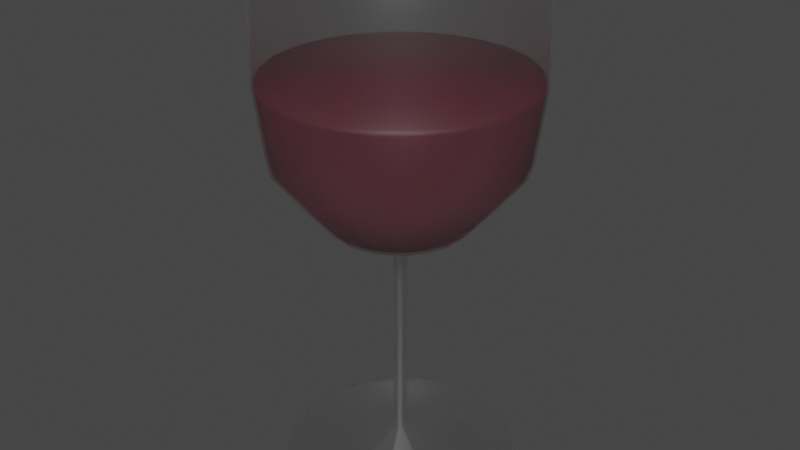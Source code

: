 # Source: wine.blend  (saved by Blender 5.1.30; exported with 4.5.12 LTS)
import bpy
from mathutils import Matrix  # noqa: F401  (used for matrix-valued properties, if any)

bpy.ops.wm.read_factory_settings(use_empty=True)
scene = bpy.context.scene
scene.name = 'Scene'

# ---- materials (node trees are filled in below, after node groups)
mat_glass = bpy.data.materials.new('Glass')
mat_wine = bpy.data.materials.new('Wine')

# ---- material node trees
mat_glass.use_nodes = True; mat_glass.node_tree.nodes.clear()
_N = mat_glass.node_tree.nodes; _L = mat_glass.node_tree.links
n0 = _N.new('ShaderNodeBsdfPrincipled'); n0.name = 'Principled BSDF'; n0.location = (-200, 100)
n0.inputs[4].default_value = 0.35
n0.inputs[18].default_value = 1.0
n1 = _N.new('ShaderNodeOutputMaterial'); n1.name = 'Material Output'; n1.location = (200, 100)
_L.new(n0.outputs[0], n1.inputs[0])
n1.is_active_output = True
mat_wine.use_nodes = True; mat_wine.node_tree.nodes.clear()
_N = mat_wine.node_tree.nodes; _L = mat_wine.node_tree.links
n0 = _N.new('ShaderNodeBsdfPrincipled'); n0.name = 'Principled BSDF'; n0.location = (-200, 100)
n0.inputs[0].default_value = (0.1552, 0.02058, 0.04059, 1.0)
n0.inputs[4].default_value = 0.67
n0.inputs[18].default_value = 0.45
n1 = _N.new('ShaderNodeOutputMaterial'); n1.name = 'Material Output'; n1.location = (200, 100)
_L.new(n0.outputs[0], n1.inputs[0])
n1.is_active_output = True

# ---- world
world_world = bpy.data.worlds.new('World'); scene.world = world_world
world_world.use_nodes = True; world_world.node_tree.nodes.clear()
_N = world_world.node_tree.nodes; _L = world_world.node_tree.links
n0 = _N.new('ShaderNodeOutputWorld'); n0.name = 'World Output'; n0.location = (300, 300)
n1 = _N.new('ShaderNodeBackground'); n1.name = 'Background'; n1.location = (10, 300)
n1.inputs[0].default_value = (0.05088, 0.05088, 0.05088, 1.0)
_L.new(n1.outputs[0], n0.inputs[0])
n0.is_active_output = True
world_world.color = (0.05088, 0.05088, 0.05088)
world_world.use_sun_shadow = False
world_world.sun_shadow_jitter_overblur = 0.0

# ---- meshes
me_cylinder_001 = bpy.data.meshes.new('Cylinder.001')
me_cylinder_001.from_pydata([(3.104e-11, 0.045, 0.0), (3.073e-11, 0.04424, 0.2), (0.01165, 0.04347, 0.0), (0.01145, 0.04273, 0.2), (0.0225, 0.03897, 0.0), (0.02212, 0.03831, 0.2), (0.03182, 0.03182, 0.0), (0.03128, 0.03128, 0.2), (0.03897, 0.0225, 0.0), (0.03831, 0.02212, 0.2), (0.04347, 0.01165, 0.0), (0.04273, 0.01145, 0.2), (0.045, 7.761e-12, 0.0), (0.04424, 3.32e-11, 0.2), (0.04347, -0.01165, 0.0), (0.04273, -0.01145, 0.2), (0.03897, -0.0225, 0.0), (0.03831, -0.02212, 0.2), (0.03182, -0.03182, 0.0), (0.03128, -0.03128, 0.2), (0.0225, -0.03897, 0.0), (0.02212, -0.03831, 0.2), (0.01165, -0.04347, 0.0), (0.01145, -0.04273, 0.2), (3.104e-11, -0.045, 0.0), (3.073e-11, -0.04424, 0.2), (-0.01165, -0.04347, 0.0), (-0.01145, -0.04273, 0.2), (-0.0225, -0.03897, 0.0), (-0.02212, -0.03831, 0.2), (-0.03182, -0.03182, 0.0), (-0.03128, -0.03128, 0.2), (-0.03897, -0.0225, 0.0), (-0.03831, -0.02212, 0.2), (-0.04347, -0.01165, 0.0), (-0.04273, -0.01145, 0.2), (-0.045, 7.761e-12, 0.0), (-0.04424, 3.32e-11, 0.2), (-0.04347, 0.01165, 0.0), (-0.04273, 0.01145, 0.2), (-0.03897, 0.0225, 0.0), (-0.03831, 0.02212, 0.2), (-0.03182, 0.03182, 0.0), (-0.03128, 0.03128, 0.2), (-0.0225, 0.03897, 0.0), (-0.02212, 0.03831, 0.2), (-0.01165, 0.04347, 0.0), (-0.01145, 0.04273, 0.2), (3.104e-11, 0.045, 0.002601), (0.01165, 0.04347, 0.002601), (0.0225, 0.03897, 0.002601), (0.03182, 0.03182, 0.002601), (0.03897, 0.0225, 0.002601), (0.04347, 0.01165, 0.002601), (0.045, 7.761e-12, 0.002601), (0.04347, -0.01165, 0.002601), (0.03897, -0.0225, 0.002601), (0.03182, -0.03182, 0.002601), (0.0225, -0.03897, 0.002601), (0.01165, -0.04347, 0.002601), (3.104e-11, -0.045, 0.002601), (-0.01165, -0.04347, 0.002601), (-0.0225, -0.03897, 0.002601), (-0.03182, -0.03182, 0.002601), (-0.03897, -0.0225, 0.002601), (-0.04347, -0.01165, 0.002601), (-0.045, 7.761e-12, 0.002601), (-0.04347, 0.01165, 0.002601), (-0.03897, 0.0225, 0.002601), (-0.03182, 0.03182, 0.002601), (-0.0225, 0.03897, 0.002601), (-0.01165, 0.04347, 0.002601), (5.898e-10, 0.0025, 0.09278), (0.000647, 0.002415, 0.09278), (0.00125, 0.002165, 0.09278), (0.001768, 0.001768, 0.09278), (0.002165, 0.00125, 0.09278), (0.002415, 0.000647, 0.09278), (0.0025, 1.475e-10, 0.09278), (0.002415, -0.000647, 0.09278), (0.002165, -0.00125, 0.09278), (0.001768, -0.001768, 0.09278), (0.00125, -0.002165, 0.09278), (0.000647, -0.002415, 0.09278), (5.898e-10, -0.0025, 0.09278), (-0.000647, -0.002415, 0.09278), (-0.00125, -0.002165, 0.09278), (-0.001768, -0.001768, 0.09278), (-0.002165, -0.00125, 0.09278), (-0.002415, -0.000647, 0.09278), (-0.0025, 1.475e-10, 0.09278), (-0.002415, 0.000647, 0.09278), (-0.002165, 0.00125, 0.09278), (-0.001768, 0.001768, 0.09278), (-0.00125, 0.002165, 0.09278), (-0.000647, 0.002415, 0.09278), (0.000647, 0.002415, 0.01305), (0.00125, 0.002165, 0.01305), (0.001768, 0.001768, 0.01305), (0.002165, 0.00125, 0.01305), (0.002415, 0.000647, 0.01305), (0.0025, -2.949e-10, 0.01305), (0.002415, -0.000647, 0.01305), (0.002165, -0.00125, 0.01305), (0.001768, -0.001768, 0.01305), (0.00125, -0.002165, 0.01305), (0.000647, -0.002415, 0.01305), (5.898e-10, -0.0025, 0.01305), (-0.000647, -0.002415, 0.01305), (-0.00125, -0.002165, 0.01305), (-0.001768, -0.001768, 0.01305), (-0.002165, -0.00125, 0.01305), (-0.002415, -0.000647, 0.01305), (-0.0025, -2.949e-10, 0.01305), (-0.002415, 0.000647, 0.01305), (-0.002165, 0.00125, 0.01305), (-0.001768, 0.001768, 0.01305), (-0.00125, 0.002165, 0.01305), (-0.000647, 0.002415, 0.01305), (5.898e-10, 0.0025, 0.01305), (0.0, 0.05, 0.1541), (6.09e-10, 0.0009573, 0.09241), (0.0, 0.04637, 0.1262), (2.328e-10, 0.02746, 0.1024), (0.0002478, 0.0009247, 0.09241), (0.01294, 0.0483, 0.1541), (0.007107, 0.02652, 0.1024), (0.012, 0.04479, 0.1262), (0.0004787, 0.0008291, 0.09241), (0.025, 0.0433, 0.1541), (0.01373, 0.02378, 0.1024), (0.02319, 0.04016, 0.1262), (0.0006769, 0.0006769, 0.09241), (0.03536, 0.03536, 0.1541), (0.01942, 0.01942, 0.1024), (0.03279, 0.03279, 0.1262), (0.0008291, 0.0004787, 0.09241), (0.0433, 0.025, 0.1541), (0.02378, 0.01373, 0.1024), (0.04016, 0.02319, 0.1262), (0.0009247, 0.0002478, 0.09241), (0.0483, 0.01294, 0.1541), (0.02652, 0.007107, 0.1024), (0.04479, 0.012, 0.1262), (0.0009573, 1.522e-10, 0.09241), (0.05, 0.0, 0.1541), (0.02746, 5.821e-11, 0.1024), (0.04637, 0.0, 0.1262), (0.0009247, -0.0002478, 0.09241), (0.0483, -0.01294, 0.1541), (0.02652, -0.007107, 0.1024), (0.04479, -0.012, 0.1262), (0.0008291, -0.0004787, 0.09241), (0.0433, -0.025, 0.1541), (0.02378, -0.01373, 0.1024), (0.04016, -0.02319, 0.1262), (0.0006769, -0.0006769, 0.09241), (0.03536, -0.03536, 0.1541), (0.01942, -0.01942, 0.1024), (0.03279, -0.03279, 0.1262), (0.0004787, -0.0008291, 0.09241), (0.025, -0.0433, 0.1541), (0.01373, -0.02378, 0.1024), (0.02319, -0.04016, 0.1262), (0.0002478, -0.0009247, 0.09241), (0.01294, -0.0483, 0.1541), (0.007107, -0.02652, 0.1024), (0.012, -0.04479, 0.1262), (6.09e-10, -0.0009573, 0.09241), (0.0, -0.05, 0.1541), (2.328e-10, -0.02746, 0.1024), (0.0, -0.04637, 0.1262), (-0.0002478, -0.0009247, 0.09241), (-0.01294, -0.0483, 0.1541), (-0.007107, -0.02652, 0.1024), (-0.012, -0.04479, 0.1262), (-0.0004787, -0.0008291, 0.09241), (-0.025, -0.0433, 0.1541), (-0.01373, -0.02378, 0.1024), (-0.02319, -0.04016, 0.1262), (-0.0006769, -0.0006769, 0.09241), (-0.03536, -0.03536, 0.1541), (-0.01942, -0.01942, 0.1024), (-0.03279, -0.03279, 0.1262), (-0.0008291, -0.0004787, 0.09241), (-0.0433, -0.025, 0.1541), (-0.02378, -0.01373, 0.1024), (-0.04016, -0.02319, 0.1262), (-0.0009247, -0.0002478, 0.09241), (-0.0483, -0.01294, 0.1541), (-0.02652, -0.007107, 0.1024), (-0.04479, -0.012, 0.1262), (-0.0009573, 1.522e-10, 0.09241), (-0.05, 0.0, 0.1541), (-0.02746, 5.821e-11, 0.1024), (-0.04637, 0.0, 0.1262), (-0.0009247, 0.0002478, 0.09241), (-0.0483, 0.01294, 0.1541), (-0.02652, 0.007107, 0.1024), (-0.04479, 0.012, 0.1262), (-0.0008291, 0.0004787, 0.09241), (-0.0433, 0.025, 0.1541), (-0.02378, 0.01373, 0.1024), (-0.04016, 0.02319, 0.1262), (-0.0006769, 0.0006769, 0.09241), (-0.03536, 0.03536, 0.1541), (-0.01942, 0.01942, 0.1024), (-0.03279, 0.03279, 0.1262), (-0.0004787, 0.0008291, 0.09241), (-0.025, 0.0433, 0.1541), (-0.01373, 0.02378, 0.1024), (-0.02319, 0.04016, 0.1262), (-0.0002478, 0.0009247, 0.09241), (-0.01294, 0.0483, 0.1541), (-0.007107, 0.02652, 0.1024), (-0.012, 0.04479, 0.1262), (-0.01294, 0.0483, 0.1856), (0.0, 0.05, 0.1856), (0.01294, 0.0483, 0.1856), (0.025, 0.0433, 0.1856), (0.03536, 0.03536, 0.1856), (0.0433, 0.025, 0.1856), (0.0483, 0.01294, 0.1856), (0.05, 0.0, 0.1856), (0.0483, -0.01294, 0.1856), (0.0433, -0.025, 0.1856), (0.03536, -0.03536, 0.1856), (0.025, -0.0433, 0.1856), (0.01294, -0.0483, 0.1856), (0.0, -0.05, 0.1856), (-0.01294, -0.0483, 0.1856), (-0.025, -0.0433, 0.1856), (-0.03536, -0.03536, 0.1856), (-0.0433, -0.025, 0.1856), (-0.0483, -0.01294, 0.1856), (-0.05, 0.0, 0.1856), (-0.0483, 0.01294, 0.1856), (-0.0433, 0.025, 0.1856), (-0.03536, 0.03536, 0.1856), (-0.025, 0.0433, 0.1856), (1.537e-11, 0.04903, 0.1539), (6.126e-10, 0.0009388, 0.0934), (1.537e-11, 0.04548, 0.1265), (2.437e-10, 0.02693, 0.1032), (0.000243, 0.0009068, 0.0934), (0.01269, 0.04736, 0.1539), (0.00697, 0.02601, 0.1032), (0.01177, 0.04393, 0.1265), (0.0004694, 0.000813, 0.0934), (0.02452, 0.04246, 0.1539), (0.01346, 0.02332, 0.1032), (0.02274, 0.03938, 0.1265), (0.0006638, 0.0006638, 0.0934), (0.03467, 0.03467, 0.1539), (0.01904, 0.01904, 0.1032), (0.03216, 0.03216, 0.1265), (0.000813, 0.0004694, 0.0934), (0.04246, 0.02452, 0.1539), (0.02332, 0.01346, 0.1032), (0.03938, 0.02274, 0.1265), (0.0009068, 0.000243, 0.0934), (0.04736, 0.01269, 0.1539), (0.02601, 0.00697, 0.1032), (0.04393, 0.01177, 0.1265), (0.0009388, 1.463e-10, 0.0934), (0.04903, -3.046e-12, 0.1539), (0.02693, 5.404e-11, 0.1032), (0.04548, -3.046e-12, 0.1265), (0.0009068, -0.000243, 0.0934), (0.04736, -0.01269, 0.1539), (0.02601, -0.00697, 0.1032), (0.04393, -0.01177, 0.1265), (0.000813, -0.0004694, 0.0934), (0.04246, -0.02452, 0.1539), (0.02332, -0.01346, 0.1032), (0.03938, -0.02274, 0.1265), (0.0006638, -0.0006638, 0.0934), (0.03467, -0.03467, 0.1539), (0.01904, -0.01904, 0.1032), (0.03216, -0.03216, 0.1265), (0.0004694, -0.000813, 0.0934), (0.02452, -0.04246, 0.1539), (0.01346, -0.02332, 0.1032), (0.02274, -0.03938, 0.1265), (0.000243, -0.0009068, 0.0934), (0.01269, -0.04736, 0.1539), (0.00697, -0.02601, 0.1032), (0.01177, -0.04393, 0.1265), (6.126e-10, -0.0009388, 0.0934), (1.537e-11, -0.04903, 0.1539), (2.437e-10, -0.02693, 0.1032), (1.537e-11, -0.04548, 0.1265), (-0.000243, -0.0009068, 0.0934), (-0.01269, -0.04736, 0.1539), (-0.00697, -0.02601, 0.1032), (-0.01177, -0.04393, 0.1265), (-0.0004694, -0.000813, 0.0934), (-0.02452, -0.04246, 0.1539), (-0.01346, -0.02332, 0.1032), (-0.02274, -0.03938, 0.1265), (-0.0006638, -0.0006638, 0.0934), (-0.03467, -0.03467, 0.1539), (-0.01904, -0.01904, 0.1032), (-0.03216, -0.03216, 0.1265), (-0.000813, -0.0004694, 0.0934), (-0.04246, -0.02452, 0.1539), (-0.02332, -0.01346, 0.1032), (-0.03938, -0.02274, 0.1265), (-0.0009068, -0.000243, 0.0934), (-0.04736, -0.01269, 0.1539), (-0.02601, -0.00697, 0.1032), (-0.04393, -0.01177, 0.1265), (-0.0009388, 1.463e-10, 0.0934), (-0.04903, -3.046e-12, 0.1539), (-0.02693, 5.404e-11, 0.1032), (-0.04548, -3.046e-12, 0.1265), (-0.0009068, 0.000243, 0.0934), (-0.04736, 0.01269, 0.1539), (-0.02601, 0.00697, 0.1032), (-0.04393, 0.01177, 0.1265), (-0.000813, 0.0004694, 0.0934), (-0.04246, 0.02452, 0.1539), (-0.02332, 0.01346, 0.1032), (-0.03938, 0.02274, 0.1265), (-0.0006638, 0.0006638, 0.0934), (-0.03467, 0.03467, 0.1539), (-0.01904, 0.01904, 0.1032), (-0.03216, 0.03216, 0.1265), (-0.0004694, 0.000813, 0.0934), (-0.02452, 0.04246, 0.1539), (-0.01346, 0.02332, 0.1032), (-0.02274, 0.03938, 0.1265), (-0.000243, 0.0009068, 0.0934), (-0.01269, 0.04736, 0.1539), (-0.00697, 0.02601, 0.1032), (-0.01177, 0.04393, 0.1265), (-0.01269, 0.04736, 0.1563), (1.537e-11, 0.04903, 0.1563), (0.01269, 0.04736, 0.1563), (0.02452, 0.04246, 0.1563), (0.03467, 0.03467, 0.1563), (0.04246, 0.02452, 0.1563), (0.04736, 0.01269, 0.1563), (0.04903, -3.046e-12, 0.1563), (0.04736, -0.01269, 0.1563), (0.04246, -0.02452, 0.1563), (0.03467, -0.03467, 0.1563), (0.02452, -0.04246, 0.1563), (0.01269, -0.04736, 0.1563), (1.537e-11, -0.04903, 0.1563), (-0.01269, -0.04736, 0.1563), (-0.02452, -0.04246, 0.1563), (-0.03467, -0.03467, 0.1563), (-0.04246, -0.02452, 0.1563), (-0.04736, -0.01269, 0.1563), (-0.04903, -3.046e-12, 0.1563), (-0.04736, 0.01269, 0.1563), (-0.04246, 0.02452, 0.1563), (-0.03467, 0.03467, 0.1563), (-0.02452, 0.04246, 0.1563)], [], [(0, 2, 4, 6, 8, 10, 12, 14, 16, 18, 20, 22, 24, 26, 28, 30, 32, 34, 36, 38, 40, 42, 44, 46), (46, 71, 48, 0), (44, 70, 71, 46), (42, 69, 70, 44), (40, 68, 69, 42), (38, 67, 68, 40), (36, 66, 67, 38), (34, 65, 66, 36), (32, 64, 65, 34), (30, 63, 64, 32), (28, 62, 63, 30), (26, 61, 62, 28), (24, 60, 61, 26), (22, 59, 60, 24), (20, 58, 59, 22), (18, 57, 58, 20), (16, 56, 57, 18), (14, 55, 56, 16), (12, 54, 55, 14), (10, 53, 54, 12), (8, 52, 53, 10), (6, 51, 52, 8), (4, 50, 51, 6), (2, 49, 50, 4), (0, 48, 49, 2), (118, 95, 72, 119), (117, 94, 95, 118), (116, 93, 94, 117), (115, 92, 93, 116), (114, 91, 92, 115), (113, 90, 91, 114), (112, 89, 90, 113), (111, 88, 89, 112), (110, 87, 88, 111), (109, 86, 87, 110), (108, 85, 86, 109), (107, 84, 85, 108), (106, 83, 84, 107), (105, 82, 83, 106), (104, 81, 82, 105), (103, 80, 81, 104), (102, 79, 80, 103), (101, 78, 79, 102), (100, 77, 78, 101), (99, 76, 77, 100), (98, 75, 76, 99), (97, 74, 75, 98), (96, 73, 74, 97), (119, 72, 73, 96), (48, 119, 96, 49), (49, 96, 97, 50), (50, 97, 98, 51), (51, 98, 99, 52), (52, 99, 100, 53), (53, 100, 101, 54), (54, 101, 102, 55), (55, 102, 103, 56), (56, 103, 104, 57), (57, 104, 105, 58), (58, 105, 106, 59), (59, 106, 107, 60), (60, 107, 108, 61), (61, 108, 109, 62), (62, 109, 110, 63), (63, 110, 111, 64), (64, 111, 112, 65), (65, 112, 113, 66), (66, 113, 114, 67), (67, 114, 115, 68), (68, 115, 116, 69), (69, 116, 117, 70), (70, 117, 118, 71), (71, 118, 119, 48), (213, 120, 122, 215), (215, 122, 123, 214), (214, 123, 121, 212), (209, 213, 215, 211), (211, 215, 214, 210), (210, 214, 212, 208), (205, 209, 211, 207), (207, 211, 210, 206), (206, 210, 208, 204), (201, 205, 207, 203), (203, 207, 206, 202), (202, 206, 204, 200), (197, 201, 203, 199), (199, 203, 202, 198), (198, 202, 200, 196), (193, 197, 199, 195), (195, 199, 198, 194), (194, 198, 196, 192), (189, 193, 195, 191), (191, 195, 194, 190), (190, 194, 192, 188), (185, 189, 191, 187), (187, 191, 190, 186), (186, 190, 188, 184), (181, 185, 187, 183), (183, 187, 186, 182), (182, 186, 184, 180), (177, 181, 183, 179), (179, 183, 182, 178), (178, 182, 180, 176), (173, 177, 179, 175), (175, 179, 178, 174), (174, 178, 176, 172), (169, 173, 175, 171), (171, 175, 174, 170), (170, 174, 172, 168), (165, 169, 171, 167), (167, 171, 170, 166), (166, 170, 168, 164), (161, 165, 167, 163), (163, 167, 166, 162), (162, 166, 164, 160), (157, 161, 163, 159), (159, 163, 162, 158), (158, 162, 160, 156), (153, 157, 159, 155), (155, 159, 158, 154), (154, 158, 156, 152), (149, 153, 155, 151), (151, 155, 154, 150), (150, 154, 152, 148), (145, 149, 151, 147), (147, 151, 150, 146), (146, 150, 148, 144), (141, 145, 147, 143), (143, 147, 146, 142), (142, 146, 144, 140), (137, 141, 143, 139), (139, 143, 142, 138), (138, 142, 140, 136), (133, 137, 139, 135), (135, 139, 138, 134), (134, 138, 136, 132), (129, 133, 135, 131), (131, 135, 134, 130), (130, 134, 132, 128), (125, 129, 131, 127), (127, 131, 130, 126), (126, 130, 128, 124), (120, 125, 127, 122), (122, 127, 126, 123), (123, 126, 124, 121), (216, 47, 1, 217), (72, 121, 124, 73), (217, 1, 3, 218), (95, 212, 121, 72), (218, 3, 5, 219), (73, 124, 128, 74), (219, 5, 7, 220), (74, 128, 132, 75), (220, 7, 9, 221), (75, 132, 136, 76), (221, 9, 11, 222), (76, 136, 140, 77), (222, 11, 13, 223), (77, 140, 144, 78), (223, 13, 15, 224), (78, 144, 148, 79), (224, 15, 17, 225), (79, 148, 152, 80), (225, 17, 19, 226), (80, 152, 156, 81), (226, 19, 21, 227), (81, 156, 160, 82), (227, 21, 23, 228), (82, 160, 164, 83), (228, 23, 25, 229), (83, 164, 168, 84), (229, 25, 27, 230), (84, 168, 172, 85), (230, 27, 29, 231), (85, 172, 176, 86), (231, 29, 31, 232), (86, 176, 180, 87), (232, 31, 33, 233), (87, 180, 184, 88), (233, 33, 35, 234), (88, 184, 188, 89), (234, 35, 37, 235), (89, 188, 192, 90), (235, 37, 39, 236), (90, 192, 196, 91), (236, 39, 41, 237), (91, 196, 200, 92), (237, 41, 43, 238), (92, 200, 204, 93), (238, 43, 45, 239), (93, 204, 208, 94), (239, 45, 47, 216), (94, 208, 212, 95), (209, 239, 216, 213), (205, 238, 239, 209), (201, 237, 238, 205), (197, 236, 237, 201), (193, 235, 236, 197), (189, 234, 235, 193), (185, 233, 234, 189), (181, 232, 233, 185), (177, 231, 232, 181), (173, 230, 231, 177), (169, 229, 230, 173), (165, 228, 229, 169), (161, 227, 228, 165), (157, 226, 227, 161), (153, 225, 226, 157), (149, 224, 225, 153), (145, 223, 224, 149), (141, 222, 223, 145), (137, 221, 222, 141), (133, 220, 221, 137), (129, 219, 220, 133), (125, 218, 219, 129), (120, 217, 218, 125), (213, 216, 217, 120), (333, 240, 242, 335), (335, 242, 243, 334), (334, 243, 241, 332), (329, 333, 335, 331), (331, 335, 334, 330), (330, 334, 332, 328), (325, 329, 331, 327), (327, 331, 330, 326), (326, 330, 328, 324), (321, 325, 327, 323), (323, 327, 326, 322), (322, 326, 324, 320), (317, 321, 323, 319), (319, 323, 322, 318), (318, 322, 320, 316), (313, 317, 319, 315), (315, 319, 318, 314), (314, 318, 316, 312), (309, 313, 315, 311), (311, 315, 314, 310), (310, 314, 312, 308), (305, 309, 311, 307), (307, 311, 310, 306), (306, 310, 308, 304), (301, 305, 307, 303), (303, 307, 306, 302), (302, 306, 304, 300), (297, 301, 303, 299), (299, 303, 302, 298), (298, 302, 300, 296), (293, 297, 299, 295), (295, 299, 298, 294), (294, 298, 296, 292), (289, 293, 295, 291), (291, 295, 294, 290), (290, 294, 292, 288), (285, 289, 291, 287), (287, 291, 290, 286), (286, 290, 288, 284), (281, 285, 287, 283), (283, 287, 286, 282), (282, 286, 284, 280), (277, 281, 283, 279), (279, 283, 282, 278), (278, 282, 280, 276), (273, 277, 279, 275), (275, 279, 278, 274), (274, 278, 276, 272), (269, 273, 275, 271), (271, 275, 274, 270), (270, 274, 272, 268), (265, 269, 271, 267), (267, 271, 270, 266), (266, 270, 268, 264), (261, 265, 267, 263), (263, 267, 266, 262), (262, 266, 264, 260), (257, 261, 263, 259), (259, 263, 262, 258), (258, 262, 260, 256), (253, 257, 259, 255), (255, 259, 258, 254), (254, 258, 256, 252), (249, 253, 255, 251), (251, 255, 254, 250), (250, 254, 252, 248), (245, 249, 251, 247), (247, 251, 250, 246), (246, 250, 248, 244), (240, 245, 247, 242), (242, 247, 246, 243), (243, 246, 244, 241), (329, 359, 336, 333), (325, 358, 359, 329), (321, 357, 358, 325), (317, 356, 357, 321), (313, 355, 356, 317), (309, 354, 355, 313), (305, 353, 354, 309), (301, 352, 353, 305), (297, 351, 352, 301), (293, 350, 351, 297), (289, 349, 350, 293), (285, 348, 349, 289), (281, 347, 348, 285), (277, 346, 347, 281), (273, 345, 346, 277), (269, 344, 345, 273), (265, 343, 344, 269), (261, 342, 343, 265), (257, 341, 342, 261), (253, 340, 341, 257), (249, 339, 340, 253), (245, 338, 339, 249), (240, 337, 338, 245), (333, 336, 337, 240), (359, 358, 357, 356, 355, 354, 353, 352, 351, 350, 349, 348, 347, 346, 345, 344, 343, 342, 341, 340, 339, 338, 337, 336), (241, 244, 248, 252, 256, 260, 264, 268, 272, 276, 280, 284, 288, 292, 296, 300, 304, 308, 312, 316, 320, 324, 328, 332)])
me_cylinder_001.polygons.foreach_set('use_smooth', [True] * 315)
me_cylinder_001.polygons.foreach_set('material_index', [0, 0, 0, 0, 0, 0, 0, 0, 0, 0, 0, 0, 0, 0, 0, 0, 0, 0, 0, 0, 0, 0, 0, 0, 0, 0, 0, 0, 0, 0, 0, 0, 0, 0, 0, 0, 0, 0, 0, 0, 0, 0, 0, 0, 0, 0, 0, 0, 0, 0, 0, 0, 0, 0, 0, 0, 0, 0, 0, 0, 0, 0, 0, 0, 0, 0, 0, 0, 0, 0, 0, 0, 0, 0, 0, 0, 0, 0, 0, 0, 0, 0, 0, 0, 0, 0, 0, 0, 0, 0, 0, 0, 0, 0, 0, 0, 0, 0, 0, 0, 0, 0, 0, 0, 0, 0, 0, 0, 0, 0, 0, 0, 0, 0, 0, 0, 0, 0, 0, 0, 0, 0, 0, 0, 0, 0, 0, 0, 0, 0, 0, 0, 0, 0, 0, 0, 0, 0, 0, 0, 0, 0, 0, 0, 0, 0, 0, 0, 0, 0, 0, 0, 0, 0, 0, 0, 0, 0, 0, 0, 0, 0, 0, 0, 0, 0, 0, 0, 0, 0, 0, 0, 0, 0, 0, 0, 0, 0, 0, 0, 0, 0, 0, 0, 0, 0, 0, 0, 0, 0, 0, 0, 0, 0, 0, 0, 0, 0, 0, 0, 0, 0, 0, 0, 0, 0, 0, 0, 0, 0, 0, 0, 0, 0, 0, 0, 0, 1, 1, 1, 1, 1, 1, 1, 1, 1, 1, 1, 1, 1, 1, 1, 1, 1, 1, 1, 1, 1, 1, 1, 1, 1, 1, 1, 1, 1, 1, 1, 1, 1, 1, 1, 1, 1, 1, 1, 1, 1, 1, 1, 1, 1, 1, 1, 1, 1, 1, 1, 1, 1, 1, 1, 1, 1, 1, 1, 1, 1, 1, 1, 1, 1, 1, 1, 1, 1, 1, 1, 1, 1, 1, 1, 1, 1, 1, 1, 1, 1, 1, 1, 1, 1, 1, 1, 1, 1, 1, 1, 1, 1, 1, 1, 1, 1, 1])
_uv = me_cylinder_001.uv_layers.new(name='UVMap')
_uv.uv.foreach_set('vector', [0.75, 0.49, 0.8121, 0.4818, 0.87, 0.4578, 0.9197, 0.4197, 0.9578, 0.37, 0.9818, 0.3121, 0.99, 0.25, 0.9818, 0.1879, 0.9578, 0.13, 0.9197, 0.08029, 0.87, 0.04215, 0.8121, 0.01818, 0.75, 0.01, 0.6879, 0.01818, 0.63, 0.04215, 0.5803, 0.08029, 0.5422, 0.13, 0.5182, 0.1879, 0.51, 0.25, 0.5182, 0.3121, 0.5422, 0.37, 0.5803, 0.4197, 0.63, 0.4578, 0.6879, 0.4818, 0.04167, 0.5, 0.04167, 0.5363, -1.863e-07, 0.5363, -1.863e-07, 0.5, 0.08333, 0.5, 0.08333, 0.5363, 0.04167, 0.5363, 0.04167, 0.5, 0.125, 0.5, 0.125, 0.5363, 0.08333, 0.5363, 0.08333, 0.5, 0.1667, 0.5, 0.1667, 0.5363, 0.125, 0.5363, 0.125, 0.5, 0.2083, 0.5, 0.2083, 0.5363, 0.1667, 0.5363, 0.1667, 0.5, 0.25, 0.5, 0.25, 0.5363, 0.2083, 0.5363, 0.2083, 0.5, 0.2917, 0.5, 0.2917, 0.5363, 0.25, 0.5363, 0.25, 0.5, 0.3333, 0.5, 0.3333, 0.5363, 0.2917, 0.5363, 0.2917, 0.5, 0.375, 0.5, 0.375, 0.5363, 0.3333, 0.5363, 0.3333, 0.5, 0.4167, 0.5, 0.4167, 0.5363, 0.375, 0.5363, 0.375, 0.5, 0.4583, 0.5, 0.4583, 0.5363, 0.4167, 0.5363, 0.4167, 0.5, 0.5, 0.5, 0.5, 0.5363, 0.4583, 0.5363, 0.4583, 0.5, 0.5417, 0.5, 0.5417, 0.5363, 0.5, 0.5363, 0.5, 0.5, 0.5833, 0.5, 0.5833, 0.5363, 0.5417, 0.5363, 0.5417, 0.5, 0.625, 0.5, 0.625, 0.5363, 0.5833, 0.5363, 0.5833, 0.5, 0.6667, 0.5, 0.6667, 0.5363, 0.625, 0.5363, 0.625, 0.5, 0.7083, 0.5, 0.7083, 0.5363, 0.6667, 0.5363, 0.6667, 0.5, 0.75, 0.5, 0.75, 0.5363, 0.7083, 0.5363, 0.7083, 0.5, 0.7917, 0.5, 0.7917, 0.5363, 0.75, 0.5363, 0.75, 0.5, 0.8333, 0.5, 0.8333, 0.5363, 0.7917, 0.5363, 0.7917, 0.5, 0.875, 0.5, 0.875, 0.5363, 0.8333, 0.5363, 0.8333, 0.5, 0.9167, 0.5, 0.9167, 0.5363, 0.875, 0.5363, 0.875, 0.5, 0.9583, 0.5, 0.9583, 0.5363, 0.9167, 0.5363, 0.9167, 0.5, 1.0, 0.5, 1.0, 0.5363, 0.9583, 0.5363, 0.9583, 0.5, 0.04167, 0.5523, 0.04167, 0.7319, -1.863e-07, 0.7319, -1.863e-07, 0.5523, 0.08333, 0.5523, 0.08333, 0.7319, 0.04167, 0.7319, 0.04167, 0.5523, 0.125, 0.5523, 0.125, 0.7319, 0.08333, 0.7319, 0.08333, 0.5523, 0.1667, 0.5523, 0.1667, 0.7319, 0.125, 0.7319, 0.125, 0.5523, 0.2083, 0.5523, 0.2083, 0.7319, 0.1667, 0.7319, 0.1667, 0.5523, 0.25, 0.5523, 0.25, 0.7319, 0.2083, 0.7319, 0.2083, 0.5523, 0.2917, 0.5523, 0.2917, 0.7319, 0.25, 0.7319, 0.25, 0.5523, 0.3333, 0.5523, 0.3333, 0.7319, 0.2917, 0.7319, 0.2917, 0.5523, 0.375, 0.5523, 0.375, 0.7319, 0.3333, 0.7319, 0.3333, 0.5523, 0.4167, 0.5523, 0.4167, 0.7319, 0.375, 0.7319, 0.375, 0.5523, 0.4583, 0.5523, 0.4583, 0.7319, 0.4167, 0.7319, 0.4167, 0.5523, 0.5, 0.5523, 0.5, 0.7319, 0.4583, 0.7319, 0.4583, 0.5523, 0.5417, 0.5523, 0.5417, 0.7319, 0.5, 0.7319, 0.5, 0.5523, 0.5833, 0.5523, 0.5833, 0.7319, 0.5417, 0.7319, 0.5417, 0.5523, 0.625, 0.5523, 0.625, 0.7319, 0.5833, 0.7319, 0.5833, 0.5523, 0.6667, 0.5523, 0.6667, 0.7319, 0.625, 0.7319, 0.625, 0.5523, 0.7083, 0.5523, 0.7083, 0.7319, 0.6667, 0.7319, 0.6667, 0.5523, 0.75, 0.5523, 0.75, 0.7319, 0.7083, 0.7319, 0.7083, 0.5523, 0.7917, 0.5523, 0.7917, 0.7319, 0.75, 0.7319, 0.75, 0.5523, 0.8333, 0.5523, 0.8333, 0.7319, 0.7917, 0.7319, 0.7917, 0.5523, 0.875, 0.5523, 0.875, 0.7319, 0.8333, 0.7319, 0.8333, 0.5523, 0.9167, 0.5523, 0.9167, 0.7319, 0.875, 0.7319, 0.875, 0.5523, 0.9583, 0.5523, 0.9583, 0.7319, 0.9167, 0.7319, 0.9167, 0.5523, 1.0, 0.5523, 1.0, 0.7319, 0.9583, 0.7319, 0.9583, 0.5523, 1.0, 0.5363, 1.0, 0.5523, 0.9583, 0.5523, 0.9583, 0.5363, 0.9583, 0.5363, 0.9583, 0.5523, 0.9167, 0.5523, 0.9167, 0.5363, 0.9167, 0.5363, 0.9167, 0.5523, 0.875, 0.5523, 0.875, 0.5363, 0.875, 0.5363, 0.875, 0.5523, 0.8333, 0.5523, 0.8333, 0.5363, 0.8333, 0.5363, 0.8333, 0.5523, 0.7917, 0.5523, 0.7917, 0.5363, 0.7917, 0.5363, 0.7917, 0.5523, 0.75, 0.5523, 0.75, 0.5363, 0.75, 0.5363, 0.75, 0.5523, 0.7083, 0.5523, 0.7083, 0.5363, 0.7083, 0.5363, 0.7083, 0.5523, 0.6667, 0.5523, 0.6667, 0.5363, 0.6667, 0.5363, 0.6667, 0.5523, 0.625, 0.5523, 0.625, 0.5363, 0.625, 0.5363, 0.625, 0.5523, 0.5833, 0.5523, 0.5833, 0.5363, 0.5833, 0.5363, 0.5833, 0.5523, 0.5417, 0.5523, 0.5417, 0.5363, 0.5417, 0.5363, 0.5417, 0.5523, 0.5, 0.5523, 0.5, 0.5363, 0.5, 0.5363, 0.5, 0.5523, 0.4583, 0.5523, 0.4583, 0.5363, 0.4583, 0.5363, 0.4583, 0.5523, 0.4167, 0.5523, 0.4167, 0.5363, 0.4167, 0.5363, 0.4167, 0.5523, 0.375, 0.5523, 0.375, 0.5363, 0.375, 0.5363, 0.375, 0.5523, 0.3333, 0.5523, 0.3333, 0.5363, 0.3333, 0.5363, 0.3333, 0.5523, 0.2917, 0.5523, 0.2917, 0.5363, 0.2917, 0.5363, 0.2917, 0.5523, 0.25, 0.5523, 0.25, 0.5363, 0.25, 0.5363, 0.25, 0.5523, 0.2083, 0.5523, 0.2083, 0.5363, 0.2083, 0.5363, 0.2083, 0.5523, 0.1667, 0.5523, 0.1667, 0.5363, 0.1667, 0.5363, 0.1667, 0.5523, 0.125, 0.5523, 0.125, 0.5363, 0.125, 0.5363, 0.125, 0.5523, 0.08333, 0.5523, 0.08333, 0.5363, 0.08333, 0.5363, 0.08333, 0.5523, 0.04167, 0.5523, 0.04167, 0.5363, 0.04167, 0.5363, 0.04167, 0.5523, -1.863e-07, 0.5523, -1.863e-07, 0.5363, 0.04167, 0.8852, -1.863e-07, 0.8852, 0.001511, 0.8155, 0.04167, 0.8155, 0.04167, 0.8155, 0.001511, 0.8155, 0.0006234, 0.7473, 0.04167, 0.7473, 0.04167, 0.7473, 0.0006234, 0.7473, 0.01568, 0.731, 0.04167, 0.731, 0.08333, 0.8852, 0.04167, 0.8852, 0.04167, 0.8155, 0.08333, 0.8155, 0.08333, 0.8155, 0.04167, 0.8155, 0.04167, 0.7473, 0.08333, 0.7473, 0.08333, 0.7473, 0.04167, 0.7473, 0.04167, 0.731, 0.08333, 0.731, 0.125, 0.8852, 0.08333, 0.8852, 0.08333, 0.8155, 0.125, 0.8155, 0.125, 0.8155, 0.08333, 0.8155, 0.08333, 0.7473, 0.125, 0.7473, 0.125, 0.7473, 0.08333, 0.7473, 0.08333, 0.731, 0.125, 0.731, 0.1667, 0.8852, 0.125, 0.8852, 0.125, 0.8155, 0.1667, 0.8155, 0.1667, 0.8155, 0.125, 0.8155, 0.125, 0.7473, 0.1667, 0.7473, 0.1667, 0.7473, 0.125, 0.7473, 0.125, 0.731, 0.1667, 0.731, 0.2083, 0.8852, 0.1667, 0.8852, 0.1667, 0.8155, 0.2083, 0.8155, 0.2083, 0.8155, 0.1667, 0.8155, 0.1667, 0.7473, 0.2083, 0.7473, 0.2083, 0.7473, 0.1667, 0.7473, 0.1667, 0.731, 0.2083, 0.731, 0.25, 0.8852, 0.2083, 0.8852, 0.2083, 0.8155, 0.25, 0.8155, 0.25, 0.8155, 0.2083, 0.8155, 0.2083, 0.7473, 0.25, 0.7473, 0.25, 0.7473, 0.2083, 0.7473, 0.2083, 0.731, 0.25, 0.731, 0.2917, 0.8852, 0.25, 0.8852, 0.25, 0.8155, 0.2917, 0.8155, 0.2917, 0.8155, 0.25, 0.8155, 0.25, 0.7473, 0.2917, 0.7473, 0.2917, 0.7473, 0.25, 0.7473, 0.25, 0.731, 0.2917, 0.731, 0.3333, 0.8852, 0.2917, 0.8852, 0.2917, 0.8155, 0.3333, 0.8155, 0.3333, 0.8155, 0.2917, 0.8155, 0.2917, 0.7473, 0.3333, 0.7473, 0.3333, 0.7473, 0.2917, 0.7473, 0.2917, 0.731, 0.3333, 0.731, 0.375, 0.8852, 0.3333, 0.8852, 0.3333, 0.8155, 0.375, 0.8155, 0.375, 0.8155, 0.3333, 0.8155, 0.3333, 0.7473, 0.375, 0.7473, 0.375, 0.7473, 0.3333, 0.7473, 0.3333, 0.731, 0.375, 0.731, 0.4167, 0.8852, 0.375, 0.8852, 0.375, 0.8155, 0.4167, 0.8155, 0.4167, 0.8155, 0.375, 0.8155, 0.375, 0.7473, 0.4167, 0.7473, 0.4167, 0.7473, 0.375, 0.7473, 0.375, 0.731, 0.4167, 0.731, 0.4583, 0.8852, 0.4167, 0.8852, 0.4167, 0.8155, 0.4583, 0.8155, 0.4583, 0.8155, 0.4167, 0.8155, 0.4167, 0.7473, 0.4583, 0.7473, 0.4583, 0.7473, 0.4167, 0.7473, 0.4167, 0.731, 0.4583, 0.731, 0.5, 0.8852, 0.4583, 0.8852, 0.4583, 0.8155, 0.5, 0.8155, 0.5, 0.8155, 0.4583, 0.8155, 0.4583, 0.7473, 0.5, 0.7473, 0.5, 0.7473, 0.4583, 0.7473, 0.4583, 0.731, 0.5, 0.731, 0.5417, 0.8852, 0.5, 0.8852, 0.5, 0.8155, 0.5417, 0.8155, 0.5417, 0.8155, 0.5, 0.8155, 0.5, 0.7473, 0.5417, 0.7473, 0.5417, 0.7473, 0.5, 0.7473, 0.5, 0.731, 0.5417, 0.731, 0.5833, 0.8852, 0.5417, 0.8852, 0.5417, 0.8155, 0.5833, 0.8155, 0.5833, 0.8155, 0.5417, 0.8155, 0.5417, 0.7473, 0.5833, 0.7473, 0.5833, 0.7473, 0.5417, 0.7473, 0.5417, 0.731, 0.5833, 0.731, 0.625, 0.8852, 0.5833, 0.8852, 0.5833, 0.8155, 0.625, 0.8155, 0.625, 0.8155, 0.5833, 0.8155, 0.5833, 0.7473, 0.625, 0.7473, 0.625, 0.7473, 0.5833, 0.7473, 0.5833, 0.731, 0.625, 0.731, 0.6667, 0.8852, 0.625, 0.8852, 0.625, 0.8155, 0.6667, 0.8155, 0.6667, 0.8155, 0.625, 0.8155, 0.625, 0.7473, 0.6667, 0.7473, 0.6667, 0.7473, 0.625, 0.7473, 0.625, 0.731, 0.6667, 0.731, 0.7083, 0.8852, 0.6667, 0.8852, 0.6667, 0.8155, 0.7083, 0.8155, 0.7083, 0.8155, 0.6667, 0.8155, 0.6667, 0.7473, 0.7083, 0.7473, 0.7083, 0.7473, 0.6667, 0.7473, 0.6667, 0.731, 0.7083, 0.731, 0.75, 0.8852, 0.7083, 0.8852, 0.7083, 0.8155, 0.75, 0.8155, 0.75, 0.8155, 0.7083, 0.8155, 0.7083, 0.7473, 0.75, 0.7473, 0.75, 0.7473, 0.7083, 0.7473, 0.7083, 0.731, 0.75, 0.731, 0.7917, 0.8852, 0.75, 0.8852, 0.75, 0.8155, 0.7917, 0.8155, 0.7917, 0.8155, 0.75, 0.8155, 0.75, 0.7473, 0.7917, 0.7473, 0.7917, 0.7473, 0.75, 0.7473, 0.75, 0.731, 0.7917, 0.731, 0.8333, 0.8852, 0.7917, 0.8852, 0.7917, 0.8155, 0.8333, 0.8155, 0.8333, 0.8155, 0.7917, 0.8155, 0.7917, 0.7473, 0.8333, 0.7473, 0.8333, 0.7473, 0.7917, 0.7473, 0.7917, 0.731, 0.8333, 0.731, 0.875, 0.8852, 0.8333, 0.8852, 0.8333, 0.8155, 0.875, 0.8155, 0.875, 0.8155, 0.8333, 0.8155, 0.8333, 0.7473, 0.875, 0.7473, 0.875, 0.7473, 0.8333, 0.7473, 0.8333, 0.731, 0.875, 0.731, 0.9167, 0.8852, 0.875, 0.8852, 0.875, 0.8155, 0.9167, 0.8155, 0.9167, 0.8155, 0.875, 0.8155, 0.875, 0.7473, 0.9167, 0.7473, 0.9167, 0.7473, 0.875, 0.7473, 0.875, 0.731, 0.9167, 0.731, 0.9583, 0.8852, 0.9167, 0.8852, 0.9167, 0.8155, 0.9583, 0.8155, 0.9583, 0.8155, 0.9167, 0.8155, 0.9167, 0.7473, 0.9583, 0.7473, 0.9583, 0.7473, 0.9167, 0.7473, 0.9167, 0.731, 0.9583, 0.731, 1.0, 0.8852, 0.9583, 0.8852, 0.9583, 0.8155, 0.9985, 0.8155, 0.9985, 0.8155, 0.9583, 0.8155, 0.9583, 0.7473, 0.9994, 0.7473, 0.9994, 0.7473, 0.9583, 0.7473, 0.9583, 0.731, 0.9843, 0.731, 0.04167, 0.9861, 0.04167, 1.0, -1.863e-07, 1.0, -1.863e-07, 0.9861, 1.0, 0.7319, 0.9843, 0.731, 0.9583, 0.731, 0.9583, 0.7319, 1.0, 0.9861, 1.0, 1.0, 0.9583, 1.0, 0.9583, 0.9861, 0.04167, 0.7319, 0.04167, 0.731, 0.01568, 0.731, -1.863e-07, 0.7319, 0.9583, 0.9861, 0.9583, 1.0, 0.9167, 1.0, 0.9167, 0.9861, 0.9583, 0.7319, 0.9583, 0.731, 0.9167, 0.731, 0.9167, 0.7319, 0.9167, 0.9861, 0.9167, 1.0, 0.875, 1.0, 0.875, 0.9861, 0.9167, 0.7319, 0.9167, 0.731, 0.875, 0.731, 0.875, 0.7319, 0.875, 0.9861, 0.875, 1.0, 0.8333, 1.0, 0.8333, 0.9861, 0.875, 0.7319, 0.875, 0.731, 0.8333, 0.731, 0.8333, 0.7319, 0.8333, 0.9861, 0.8333, 1.0, 0.7917, 1.0, 0.7917, 0.9861, 0.8333, 0.7319, 0.8333, 0.731, 0.7917, 0.731, 0.7917, 0.7319, 0.7917, 0.9861, 0.7917, 1.0, 0.75, 1.0, 0.75, 0.9861, 0.7917, 0.7319, 0.7917, 0.731, 0.75, 0.731, 0.75, 0.7319, 0.75, 0.9861, 0.75, 1.0, 0.7083, 1.0, 0.7083, 0.9861, 0.75, 0.7319, 0.75, 0.731, 0.7083, 0.731, 0.7083, 0.7319, 0.7083, 0.9861, 0.7083, 1.0, 0.6667, 1.0, 0.6667, 0.9861, 0.7083, 0.7319, 0.7083, 0.731, 0.6667, 0.731, 0.6667, 0.7319, 0.6667, 0.9861, 0.6667, 1.0, 0.625, 1.0, 0.625, 0.9861, 0.6667, 0.7319, 0.6667, 0.731, 0.625, 0.731, 0.625, 0.7319, 0.625, 0.9861, 0.625, 1.0, 0.5833, 1.0, 0.5833, 0.9861, 0.625, 0.7319, 0.625, 0.731, 0.5833, 0.731, 0.5833, 0.7319, 0.5833, 0.9861, 0.5833, 1.0, 0.5417, 1.0, 0.5417, 0.9861, 0.5833, 0.7319, 0.5833, 0.731, 0.5417, 0.731, 0.5417, 0.7319, 0.5417, 0.9861, 0.5417, 1.0, 0.5, 1.0, 0.5, 0.9861, 0.5417, 0.7319, 0.5417, 0.731, 0.5, 0.731, 0.5, 0.7319, 0.5, 0.9861, 0.5, 1.0, 0.4583, 1.0, 0.4583, 0.9861, 0.5, 0.7319, 0.5, 0.731, 0.4583, 0.731, 0.4583, 0.7319, 0.4583, 0.9861, 0.4583, 1.0, 0.4167, 1.0, 0.4167, 0.9861, 0.4583, 0.7319, 0.4583, 0.731, 0.4167, 0.731, 0.4167, 0.7319, 0.4167, 0.9861, 0.4167, 1.0, 0.375, 1.0, 0.375, 0.9861, 0.4167, 0.7319, 0.4167, 0.731, 0.375, 0.731, 0.375, 0.7319, 0.375, 0.9861, 0.375, 1.0, 0.3333, 1.0, 0.3333, 0.9861, 0.375, 0.7319, 0.375, 0.731, 0.3333, 0.731, 0.3333, 0.7319, 0.3333, 0.9861, 0.3333, 1.0, 0.2917, 1.0, 0.2917, 0.9861, 0.3333, 0.7319, 0.3333, 0.731, 0.2917, 0.731, 0.2917, 0.7319, 0.2917, 0.9861, 0.2917, 1.0, 0.25, 1.0, 0.25, 0.9861, 0.2917, 0.7319, 0.2917, 0.731, 0.25, 0.731, 0.25, 0.7319, 0.25, 0.9861, 0.25, 1.0, 0.2083, 1.0, 0.2083, 0.9861, 0.25, 0.7319, 0.25, 0.731, 0.2083, 0.731, 0.2083, 0.7319, 0.2083, 0.9861, 0.2083, 1.0, 0.1667, 1.0, 0.1667, 0.9861, 0.2083, 0.7319, 0.2083, 0.731, 0.1667, 0.731, 0.1667, 0.7319, 0.1667, 0.9861, 0.1667, 1.0, 0.125, 1.0, 0.125, 0.9861, 0.1667, 0.7319, 0.1667, 0.731, 0.125, 0.731, 0.125, 0.7319, 0.125, 0.9861, 0.125, 1.0, 0.08333, 1.0, 0.08333, 0.9861, 0.125, 0.7319, 0.125, 0.731, 0.08333, 0.731, 0.08333, 0.7319, 0.08333, 0.9861, 0.08333, 1.0, 0.04167, 1.0, 0.04167, 0.9861, 0.08333, 0.7319, 0.08333, 0.731, 0.04167, 0.731, 0.04167, 0.7319, 0.08333, 0.8852, 0.08333, 0.9861, 0.04167, 0.9861, 0.04167, 0.8852, 0.125, 0.8852, 0.125, 0.9861, 0.08333, 0.9861, 0.08333, 0.8852, 0.1667, 0.8852, 0.1667, 0.9861, 0.125, 0.9861, 0.125, 0.8852, 0.2083, 0.8852, 0.2083, 0.9861, 0.1667, 0.9861, 0.1667, 0.8852, 0.25, 0.8852, 0.25, 0.9861, 0.2083, 0.9861, 0.2083, 0.8852, 0.2917, 0.8852, 0.2917, 0.9861, 0.25, 0.9861, 0.25, 0.8852, 0.3333, 0.8852, 0.3333, 0.9861, 0.2917, 0.9861, 0.2917, 0.8852, 0.375, 0.8852, 0.375, 0.9861, 0.3333, 0.9861, 0.3333, 0.8852, 0.4167, 0.8852, 0.4167, 0.9861, 0.375, 0.9861, 0.375, 0.8852, 0.4583, 0.8852, 0.4583, 0.9861, 0.4167, 0.9861, 0.4167, 0.8852, 0.5, 0.8852, 0.5, 0.9861, 0.4583, 0.9861, 0.4583, 0.8852, 0.5417, 0.8852, 0.5417, 0.9861, 0.5, 0.9861, 0.5, 0.8852, 0.5833, 0.8852, 0.5833, 0.9861, 0.5417, 0.9861, 0.5417, 0.8852, 0.625, 0.8852, 0.625, 0.9861, 0.5833, 0.9861, 0.5833, 0.8852, 0.6667, 0.8852, 0.6667, 0.9861, 0.625, 0.9861, 0.625, 0.8852, 0.7083, 0.8852, 0.7083, 0.9861, 0.6667, 0.9861, 0.6667, 0.8852, 0.75, 0.8852, 0.75, 0.9861, 0.7083, 0.9861, 0.7083, 0.8852, 0.7917, 0.8852, 0.7917, 0.9861, 0.75, 0.9861, 0.75, 0.8852, 0.8333, 0.8852, 0.8333, 0.9861, 0.7917, 0.9861, 0.7917, 0.8852, 0.875, 0.8852, 0.875, 0.9861, 0.8333, 0.9861, 0.8333, 0.8852, 0.9167, 0.8852, 0.9167, 0.9861, 0.875, 0.9861, 0.875, 0.8852, 0.9583, 0.8852, 0.9583, 0.9861, 0.9167, 0.9861, 0.9167, 0.8852, 1.0, 0.8852, 1.0, 0.9861, 0.9583, 0.9861, 0.9583, 0.8852, 0.04167, 0.8852, 0.04167, 0.9861, -1.863e-07, 0.9861, -1.863e-07, 0.8852, 0.04167, 0.8852, -1.863e-07, 0.8852, 0.001511, 0.8155, 0.04167, 0.8155, 0.04167, 0.8155, 0.001511, 0.8155, 0.0006234, 0.7473, 0.04167, 0.7473, 0.04167, 0.7473, 0.0006234, 0.7473, 0.01568, 0.731, 0.04167, 0.731, 0.08333, 0.8852, 0.04167, 0.8852, 0.04167, 0.8155, 0.08333, 0.8155, 0.08333, 0.8155, 0.04167, 0.8155, 0.04167, 0.7473, 0.08333, 0.7473, 0.08333, 0.7473, 0.04167, 0.7473, 0.04167, 0.731, 0.08333, 0.731, 0.125, 0.8852, 0.08333, 0.8852, 0.08333, 0.8155, 0.125, 0.8155, 0.125, 0.8155, 0.08333, 0.8155, 0.08333, 0.7473, 0.125, 0.7473, 0.125, 0.7473, 0.08333, 0.7473, 0.08333, 0.731, 0.125, 0.731, 0.1667, 0.8852, 0.125, 0.8852, 0.125, 0.8155, 0.1667, 0.8155, 0.1667, 0.8155, 0.125, 0.8155, 0.125, 0.7473, 0.1667, 0.7473, 0.1667, 0.7473, 0.125, 0.7473, 0.125, 0.731, 0.1667, 0.731, 0.2083, 0.8852, 0.1667, 0.8852, 0.1667, 0.8155, 0.2083, 0.8155, 0.2083, 0.8155, 0.1667, 0.8155, 0.1667, 0.7473, 0.2083, 0.7473, 0.2083, 0.7473, 0.1667, 0.7473, 0.1667, 0.731, 0.2083, 0.731, 0.25, 0.8852, 0.2083, 0.8852, 0.2083, 0.8155, 0.25, 0.8155, 0.25, 0.8155, 0.2083, 0.8155, 0.2083, 0.7473, 0.25, 0.7473, 0.25, 0.7473, 0.2083, 0.7473, 0.2083, 0.731, 0.25, 0.731, 0.2917, 0.8852, 0.25, 0.8852, 0.25, 0.8155, 0.2917, 0.8155, 0.2917, 0.8155, 0.25, 0.8155, 0.25, 0.7473, 0.2917, 0.7473, 0.2917, 0.7473, 0.25, 0.7473, 0.25, 0.731, 0.2917, 0.731, 0.3333, 0.8852, 0.2917, 0.8852, 0.2917, 0.8155, 0.3333, 0.8155, 0.3333, 0.8155, 0.2917, 0.8155, 0.2917, 0.7473, 0.3333, 0.7473, 0.3333, 0.7473, 0.2917, 0.7473, 0.2917, 0.731, 0.3333, 0.731, 0.375, 0.8852, 0.3333, 0.8852, 0.3333, 0.8155, 0.375, 0.8155, 0.375, 0.8155, 0.3333, 0.8155, 0.3333, 0.7473, 0.375, 0.7473, 0.375, 0.7473, 0.3333, 0.7473, 0.3333, 0.731, 0.375, 0.731, 0.4167, 0.8852, 0.375, 0.8852, 0.375, 0.8155, 0.4167, 0.8155, 0.4167, 0.8155, 0.375, 0.8155, 0.375, 0.7473, 0.4167, 0.7473, 0.4167, 0.7473, 0.375, 0.7473, 0.375, 0.731, 0.4167, 0.731, 0.4583, 0.8852, 0.4167, 0.8852, 0.4167, 0.8155, 0.4583, 0.8155, 0.4583, 0.8155, 0.4167, 0.8155, 0.4167, 0.7473, 0.4583, 0.7473, 0.4583, 0.7473, 0.4167, 0.7473, 0.4167, 0.731, 0.4583, 0.731, 0.5, 0.8852, 0.4583, 0.8852, 0.4583, 0.8155, 0.5, 0.8155, 0.5, 0.8155, 0.4583, 0.8155, 0.4583, 0.7473, 0.5, 0.7473, 0.5, 0.7473, 0.4583, 0.7473, 0.4583, 0.731, 0.5, 0.731, 0.5417, 0.8852, 0.5, 0.8852, 0.5, 0.8155, 0.5417, 0.8155, 0.5417, 0.8155, 0.5, 0.8155, 0.5, 0.7473, 0.5417, 0.7473, 0.5417, 0.7473, 0.5, 0.7473, 0.5, 0.731, 0.5417, 0.731, 0.5833, 0.8852, 0.5417, 0.8852, 0.5417, 0.8155, 0.5833, 0.8155, 0.5833, 0.8155, 0.5417, 0.8155, 0.5417, 0.7473, 0.5833, 0.7473, 0.5833, 0.7473, 0.5417, 0.7473, 0.5417, 0.731, 0.5833, 0.731, 0.625, 0.8852, 0.5833, 0.8852, 0.5833, 0.8155, 0.625, 0.8155, 0.625, 0.8155, 0.5833, 0.8155, 0.5833, 0.7473, 0.625, 0.7473, 0.625, 0.7473, 0.5833, 0.7473, 0.5833, 0.731, 0.625, 0.731, 0.6667, 0.8852, 0.625, 0.8852, 0.625, 0.8155, 0.6667, 0.8155, 0.6667, 0.8155, 0.625, 0.8155, 0.625, 0.7473, 0.6667, 0.7473, 0.6667, 0.7473, 0.625, 0.7473, 0.625, 0.731, 0.6667, 0.731, 0.7083, 0.8852, 0.6667, 0.8852, 0.6667, 0.8155, 0.7083, 0.8155, 0.7083, 0.8155, 0.6667, 0.8155, 0.6667, 0.7473, 0.7083, 0.7473, 0.7083, 0.7473, 0.6667, 0.7473, 0.6667, 0.731, 0.7083, 0.731, 0.75, 0.8852, 0.7083, 0.8852, 0.7083, 0.8155, 0.75, 0.8155, 0.75, 0.8155, 0.7083, 0.8155, 0.7083, 0.7473, 0.75, 0.7473, 0.75, 0.7473, 0.7083, 0.7473, 0.7083, 0.731, 0.75, 0.731, 0.7917, 0.8852, 0.75, 0.8852, 0.75, 0.8155, 0.7917, 0.8155, 0.7917, 0.8155, 0.75, 0.8155, 0.75, 0.7473, 0.7917, 0.7473, 0.7917, 0.7473, 0.75, 0.7473, 0.75, 0.731, 0.7917, 0.731, 0.8333, 0.8852, 0.7917, 0.8852, 0.7917, 0.8155, 0.8333, 0.8155, 0.8333, 0.8155, 0.7917, 0.8155, 0.7917, 0.7473, 0.8333, 0.7473, 0.8333, 0.7473, 0.7917, 0.7473, 0.7917, 0.731, 0.8333, 0.731, 0.875, 0.8852, 0.8333, 0.8852, 0.8333, 0.8155, 0.875, 0.8155, 0.875, 0.8155, 0.8333, 0.8155, 0.8333, 0.7473, 0.875, 0.7473, 0.875, 0.7473, 0.8333, 0.7473, 0.8333, 0.731, 0.875, 0.731, 0.9167, 0.8852, 0.875, 0.8852, 0.875, 0.8155, 0.9167, 0.8155, 0.9167, 0.8155, 0.875, 0.8155, 0.875, 0.7473, 0.9167, 0.7473, 0.9167, 0.7473, 0.875, 0.7473, 0.875, 0.731, 0.9167, 0.731, 0.9583, 0.8852, 0.9167, 0.8852, 0.9167, 0.8155, 0.9583, 0.8155, 0.9583, 0.8155, 0.9167, 0.8155, 0.9167, 0.7473, 0.9583, 0.7473, 0.9583, 0.7473, 0.9167, 0.7473, 0.9167, 0.731, 0.9583, 0.731, 1.0, 0.8852, 0.9583, 0.8852, 0.9583, 0.8155, 0.9985, 0.8155, 0.9985, 0.8155, 0.9583, 0.8155, 0.9583, 0.7473, 0.9994, 0.7473, 0.9994, 0.7473, 0.9583, 0.7473, 0.9583, 0.731, 0.9843, 0.731, 0.08333, 0.8852, 0.08333, 0.9861, 0.04167, 0.9861, 0.04167, 0.8852, 0.125, 0.8852, 0.125, 0.9861, 0.08333, 0.9861, 0.08333, 0.8852, 0.1667, 0.8852, 0.1667, 0.9861, 0.125, 0.9861, 0.125, 0.8852, 0.2083, 0.8852, 0.2083, 0.9861, 0.1667, 0.9861, 0.1667, 0.8852, 0.25, 0.8852, 0.25, 0.9861, 0.2083, 0.9861, 0.2083, 0.8852, 0.2917, 0.8852, 0.2917, 0.9861, 0.25, 0.9861, 0.25, 0.8852, 0.3333, 0.8852, 0.3333, 0.9861, 0.2917, 0.9861, 0.2917, 0.8852, 0.375, 0.8852, 0.375, 0.9861, 0.3333, 0.9861, 0.3333, 0.8852, 0.4167, 0.8852, 0.4167, 0.9861, 0.375, 0.9861, 0.375, 0.8852, 0.4583, 0.8852, 0.4583, 0.9861, 0.4167, 0.9861, 0.4167, 0.8852, 0.5, 0.8852, 0.5, 0.9861, 0.4583, 0.9861, 0.4583, 0.8852, 0.5417, 0.8852, 0.5417, 0.9861, 0.5, 0.9861, 0.5, 0.8852, 0.5833, 0.8852, 0.5833, 0.9861, 0.5417, 0.9861, 0.5417, 0.8852, 0.625, 0.8852, 0.625, 0.9861, 0.5833, 0.9861, 0.5833, 0.8852, 0.6667, 0.8852, 0.6667, 0.9861, 0.625, 0.9861, 0.625, 0.8852, 0.7083, 0.8852, 0.7083, 0.9861, 0.6667, 0.9861, 0.6667, 0.8852, 0.75, 0.8852, 0.75, 0.9861, 0.7083, 0.9861, 0.7083, 0.8852, 0.7917, 0.8852, 0.7917, 0.9861, 0.75, 0.9861, 0.75, 0.8852, 0.8333, 0.8852, 0.8333, 0.9861, 0.7917, 0.9861, 0.7917, 0.8852, 0.875, 0.8852, 0.875, 0.9861, 0.8333, 0.9861, 0.8333, 0.8852, 0.9167, 0.8852, 0.9167, 0.9861, 0.875, 0.9861, 0.875, 0.8852, 0.9583, 0.8852, 0.9583, 0.9861, 0.9167, 0.9861, 0.9167, 0.8852, 1.0, 0.8852, 1.0, 0.9861, 0.9583, 0.9861, 0.9583, 0.8852, 0.04167, 0.8852, 0.04167, 0.9861, -1.863e-07, 0.9861, -1.863e-07, 0.8852, 0.08333, 0.9861, 0.125, 0.9861, 0.1667, 0.9861, 0.2083, 0.9861, 0.25, 0.9861, 0.2917, 0.9861, 0.3333, 0.9861, 0.375, 0.9861, 0.4167, 0.9861, 0.4583, 0.9861, 0.5, 0.9861, 0.5417, 0.9861, 0.5833, 0.9861, 0.625, 0.9861, 0.6667, 0.9861, 0.7083, 0.9861, 0.75, 0.9861, 0.7917, 0.9861, 0.8333, 0.9861, 0.875, 0.9861, 0.9167, 0.9861, 0.9583, 0.9861, 1.0, 0.9861, 0.04167, 0.9861, 0.9843, 0.731, 0.9583, 0.731, 0.9167, 0.731, 0.875, 0.731, 0.8333, 0.731, 0.7917, 0.731, 0.75, 0.731, 0.7083, 0.731, 0.6667, 0.731, 0.625, 0.731, 0.5833, 0.731, 0.5417, 0.731, 0.5, 0.731, 0.4583, 0.731, 0.4167, 0.731, 0.375, 0.731, 0.3333, 0.731, 0.2917, 0.731, 0.25, 0.731, 0.2083, 0.731, 0.1667, 0.731, 0.125, 0.731, 0.08333, 0.731, 0.04167, 0.731])
me_cylinder_001.materials.append(mat_glass)
me_cylinder_001.materials.append(mat_wine)
me_cylinder_001.update()

# ---- objects
ob_empty = bpy.data.objects.new('Empty', None)
ob_cylinder_001 = bpy.data.objects.new('Cylinder.001', me_cylinder_001)

# ---- transforms, parenting, visibility, modifiers, constraints
ob_empty.location = (0.05953, 0.0, 0.006768)
ob_empty.rotation_euler = (1.571, 0.0, 3.142)
ob_empty.scale = (-0.07915, 0.07915, 0.07915)
ob_empty.empty_display_type = 'IMAGE'
ob_empty.empty_display_size = 5.0
ob_cylinder_001.location = (0.0, 0.0, 0.0)
_m = ob_cylinder_001.modifiers.new('Triangulate', 'TRIANGULATE')

# ---- collection membership
scene.collection.objects.link(ob_empty)
scene.collection.objects.link(ob_cylinder_001)

# ---- scene / render settings (as saved in the file)
scene.frame_start = 0; scene.frame_end = 0; scene.frame_set(3)
scene.render.engine = 'BLENDER_EEVEE_NEXT'
scene.render.fps = 25
scene.render.bake_bias = 0.0
scene.render.bake_samples = 0
scene.cycles.sampling_pattern = 'TABULATED_SOBOL'
scene.cycles.use_light_tree = False
scene.eevee.use_gtao = True
scene.eevee.use_raytracing = True
scene.view_settings.view_transform = 'Filmic'
bpy.context.view_layer.update()

# ---- added for rendering (the .blend has no active camera and no usable light): camera, sun
cam_auto = bpy.data.cameras.new('AutoCamera')
cam_auto.lens = 50.0
cam_auto.sensor_width = 36.0
cam_auto.clip_end = 1000.0
ob_auto_camera = bpy.data.objects.new('AutoCamera', cam_auto)
scene.collection.objects.link(ob_auto_camera)
ob_auto_camera.location = (0.226633, -0.271959, 0.281306)
ob_auto_camera.rotation_euler = (1.09748, -7.21219e-08, 0.694738)
scene.camera = ob_auto_camera
light_auto_sun = bpy.data.lights.new('AutoSun', 'SUN')
light_auto_sun.energy = 3.0
light_auto_sun.angle = 0.0523599
ob_auto_sun = bpy.data.objects.new('AutoSun', light_auto_sun)
scene.collection.objects.link(ob_auto_sun)
ob_auto_sun.rotation_euler = (0.872665, 0.174533, 0.523599)
bpy.context.view_layer.update()
